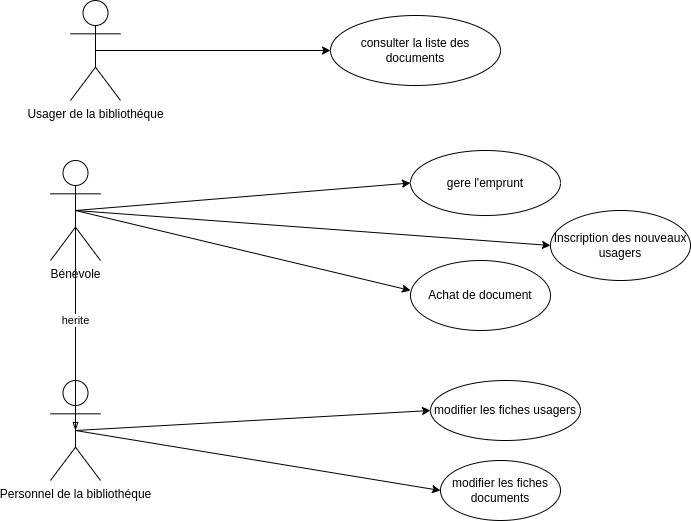

The diagram above was exported from draw.io. Its source (the exported page's mxGraphModel, read from the mxfile embedded in the PNG):
<mxGraphModel dx="1382" dy="800" grid="1" gridSize="10" guides="1" tooltips="1" connect="1" arrows="1" fold="1" page="1" pageScale="1" pageWidth="1169" pageHeight="1654" math="0" shadow="0" extFonts="Permanent Marker^https://fonts.googleapis.com/css?family=Permanent+Marker">
  <root>
    <mxCell id="0" />
    <mxCell id="1" parent="0" />
    <mxCell id="uv43JzPoaAi9rViQ9tFc-9" style="edgeStyle=orthogonalEdgeStyle;rounded=0;orthogonalLoop=1;jettySize=auto;html=1;exitX=0.5;exitY=0.5;exitDx=0;exitDy=0;exitPerimeter=0;entryX=0;entryY=0.5;entryDx=0;entryDy=0;" parent="1" source="GNPqgYS8obtW9pqVbDVV-4" target="uv43JzPoaAi9rViQ9tFc-6" edge="1">
      <mxGeometry relative="1" as="geometry" />
    </mxCell>
    <mxCell id="GNPqgYS8obtW9pqVbDVV-4" value="Usager de la bibliothéque" style="shape=umlActor;verticalLabelPosition=bottom;verticalAlign=top;html=1;outlineConnect=0;" parent="1" vertex="1">
      <mxGeometry x="285" y="60" width="50" height="100" as="geometry" />
    </mxCell>
    <mxCell id="uv43JzPoaAi9rViQ9tFc-27" style="edgeStyle=none;rounded=0;orthogonalLoop=1;jettySize=auto;html=1;exitX=0.5;exitY=0.5;exitDx=0;exitDy=0;exitPerimeter=0;entryX=0;entryY=0.5;entryDx=0;entryDy=0;endArrow=classic;endFill=1;" parent="1" source="uv43JzPoaAi9rViQ9tFc-3" target="uv43JzPoaAi9rViQ9tFc-24" edge="1">
      <mxGeometry relative="1" as="geometry" />
    </mxCell>
    <mxCell id="uv43JzPoaAi9rViQ9tFc-28" style="edgeStyle=none;rounded=0;orthogonalLoop=1;jettySize=auto;html=1;exitX=0.5;exitY=0.5;exitDx=0;exitDy=0;exitPerimeter=0;entryX=0;entryY=0.5;entryDx=0;entryDy=0;endArrow=classic;endFill=1;" parent="1" source="uv43JzPoaAi9rViQ9tFc-3" target="uv43JzPoaAi9rViQ9tFc-25" edge="1">
      <mxGeometry relative="1" as="geometry" />
    </mxCell>
    <mxCell id="uv43JzPoaAi9rViQ9tFc-3" value="Personnel de la bibliothéque" style="shape=umlActor;verticalLabelPosition=bottom;verticalAlign=top;html=1;outlineConnect=0;" parent="1" vertex="1">
      <mxGeometry x="265" y="440" width="50" height="100" as="geometry" />
    </mxCell>
    <mxCell id="uv43JzPoaAi9rViQ9tFc-6" value="consulter la liste des documents" style="ellipse;whiteSpace=wrap;html=1;" parent="1" vertex="1">
      <mxGeometry x="545" y="75" width="170" height="70" as="geometry" />
    </mxCell>
    <mxCell id="uv43JzPoaAi9rViQ9tFc-10" value="Achat de document" style="ellipse;whiteSpace=wrap;html=1;" parent="1" vertex="1">
      <mxGeometry x="625" y="320" width="140" height="70" as="geometry" />
    </mxCell>
    <mxCell id="uv43JzPoaAi9rViQ9tFc-18" value="herite" style="edgeStyle=none;rounded=0;orthogonalLoop=1;jettySize=auto;html=1;exitX=0.5;exitY=0.5;exitDx=0;exitDy=0;exitPerimeter=0;endArrow=blockThin;endFill=0;entryX=0.5;entryY=0.5;entryDx=0;entryDy=0;entryPerimeter=0;" parent="1" source="uv43JzPoaAi9rViQ9tFc-11" target="uv43JzPoaAi9rViQ9tFc-3" edge="1">
      <mxGeometry relative="1" as="geometry">
        <mxPoint x="405" y="520" as="sourcePoint" />
      </mxGeometry>
    </mxCell>
    <mxCell id="uv43JzPoaAi9rViQ9tFc-42" style="edgeStyle=none;rounded=0;orthogonalLoop=1;jettySize=auto;html=1;exitX=0.5;exitY=0.5;exitDx=0;exitDy=0;exitPerimeter=0;entryX=0;entryY=0.5;entryDx=0;entryDy=0;endArrow=classic;endFill=1;" parent="1" source="uv43JzPoaAi9rViQ9tFc-11" target="uv43JzPoaAi9rViQ9tFc-19" edge="1">
      <mxGeometry relative="1" as="geometry" />
    </mxCell>
    <mxCell id="uv43JzPoaAi9rViQ9tFc-44" style="edgeStyle=none;rounded=0;orthogonalLoop=1;jettySize=auto;html=1;exitX=0.5;exitY=0.5;exitDx=0;exitDy=0;exitPerimeter=0;endArrow=classic;endFill=1;" parent="1" source="uv43JzPoaAi9rViQ9tFc-11" edge="1">
      <mxGeometry relative="1" as="geometry">
        <mxPoint x="625" y="350" as="targetPoint" />
      </mxGeometry>
    </mxCell>
    <mxCell id="uv43JzPoaAi9rViQ9tFc-45" style="edgeStyle=none;rounded=0;orthogonalLoop=1;jettySize=auto;html=1;exitX=0.5;exitY=0.5;exitDx=0;exitDy=0;exitPerimeter=0;entryX=0;entryY=0.5;entryDx=0;entryDy=0;endArrow=classic;endFill=1;" parent="1" source="uv43JzPoaAi9rViQ9tFc-11" target="uv43JzPoaAi9rViQ9tFc-12" edge="1">
      <mxGeometry relative="1" as="geometry" />
    </mxCell>
    <mxCell id="uv43JzPoaAi9rViQ9tFc-11" value="Bénévole" style="shape=umlActor;verticalLabelPosition=bottom;verticalAlign=top;html=1;outlineConnect=0;" parent="1" vertex="1">
      <mxGeometry x="265" y="220" width="50" height="100" as="geometry" />
    </mxCell>
    <mxCell id="uv43JzPoaAi9rViQ9tFc-12" value="Inscription des nouveaux usagers" style="ellipse;whiteSpace=wrap;html=1;" parent="1" vertex="1">
      <mxGeometry x="765" y="270" width="140" height="70" as="geometry" />
    </mxCell>
    <mxCell id="uv43JzPoaAi9rViQ9tFc-19" value="gere l'emprunt" style="ellipse;whiteSpace=wrap;html=1;" parent="1" vertex="1">
      <mxGeometry x="625" y="210" width="150" height="65" as="geometry" />
    </mxCell>
    <mxCell id="uv43JzPoaAi9rViQ9tFc-24" value="modifier les fiches usagers&lt;br&gt;" style="ellipse;whiteSpace=wrap;html=1;" parent="1" vertex="1">
      <mxGeometry x="645" y="440" width="150" height="60" as="geometry" />
    </mxCell>
    <mxCell id="uv43JzPoaAi9rViQ9tFc-25" value="modifier les fiches documents" style="ellipse;whiteSpace=wrap;html=1;" parent="1" vertex="1">
      <mxGeometry x="655" y="520" width="120" height="60" as="geometry" />
    </mxCell>
    <mxCell id="uv43JzPoaAi9rViQ9tFc-40" style="edgeStyle=none;rounded=0;orthogonalLoop=1;jettySize=auto;html=1;exitX=0;exitY=1;exitDx=0;exitDy=0;endArrow=classic;endFill=1;" parent="1" source="uv43JzPoaAi9rViQ9tFc-19" target="uv43JzPoaAi9rViQ9tFc-19" edge="1">
      <mxGeometry relative="1" as="geometry" />
    </mxCell>
  </root>
</mxGraphModel>